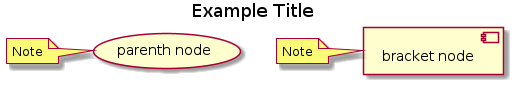

The diagram above was rendered by PlantUML. Its source (embedded in the PNG):
@startuml

'title
title Example Title

'nodes and notes
( parenth node )
note left : Note

[ bracket node ]
note left : Note

'single line comment

/'
 block comment
'/

@enduml